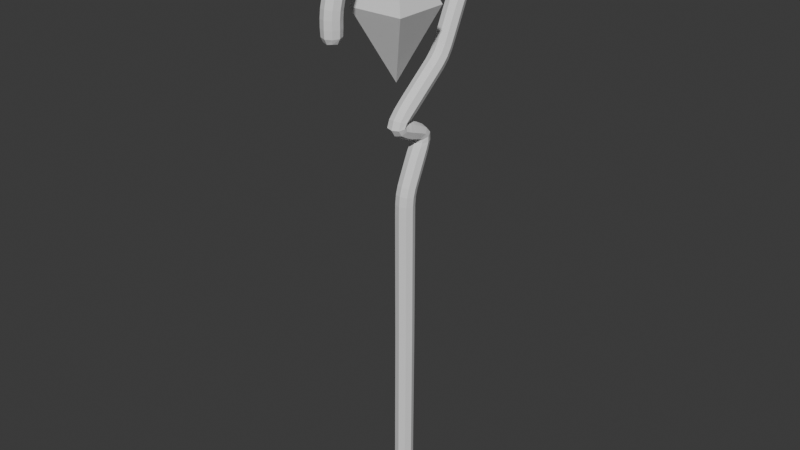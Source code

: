 # Source: Wand_base_1.blend  (saved by Blender 4.0.36; exported with 4.5.12 LTS)
import bpy
from mathutils import Matrix  # noqa: F401  (used for matrix-valued properties, if any)

bpy.ops.wm.read_factory_settings(use_empty=True)
scene = bpy.context.scene
scene.name = 'Scene'

# ---- collections
col_collection = bpy.data.collections.new('Collection'); scene.collection.children.link(col_collection)

# ---- world
world_world = bpy.data.worlds.new('World'); scene.world = world_world
world_world.use_nodes = True; world_world.node_tree.nodes.clear()
_N = world_world.node_tree.nodes; _L = world_world.node_tree.links
n0 = _N.new('ShaderNodeOutputWorld'); n0.name = 'World Output'; n0.location = (300, 300)
n1 = _N.new('ShaderNodeBackground'); n1.name = 'Background'; n1.location = (10, 300)
n1.inputs[0].default_value = (0.05088, 0.05088, 0.05088, 1.0)
_L.new(n1.outputs[0], n0.inputs[0])
n0.is_active_output = True
world_world.color = (0.05088, 0.05088, 0.05088)
world_world.use_sun_shadow = False
world_world.sun_shadow_jitter_overblur = 0.0

# ---- meshes
me_cube_001 = bpy.data.meshes.new('Cube.001')
me_cube_001.from_pydata([(0.1667, 0.1651, -0.2069), (-0.1667, 0.1651, -0.2069), (-0.1667, -0.1683, -0.2051), (0.1667, -0.1683, -0.2051), (0.1667, -0.1669, 0.208), (-0.1667, -0.1669, 0.208), (-0.1667, 0.1664, 0.2076), (0.1667, 0.1664, 0.2076), (0.1667, 0.172, 10.44), (-0.1667, 0.172, 10.44), (-0.1667, 0.256, 10.76), (0.1667, 0.256, 10.76), (0.1667, 1.215, 9.862), (-0.1667, 1.215, 9.862), (-0.1667, 1.452, 10.09), (0.1667, 1.452, 10.09), (0.1667, 1.784, 8.676), (-0.1667, 1.784, 8.676), (-0.1667, 2.106, 8.676), (0.1667, 2.106, 8.676), (0.1667, 1.074, 7.164), (-0.1667, 1.074, 7.164), (-0.1667, 1.332, 6.957), (0.1667, 1.332, 6.957), (0.1667, -0.432, 5.743), (-0.1667, -0.432, 5.743), (-0.1667, -0.1592, 5.787), (0.1667, -0.1592, 5.787), (0.1667, 0.4175, 5.268), (-0.1667, 0.4175, 5.268), (-0.1667, 0.692, 5.383), (0.1667, 0.692, 5.383), (0.1667, -0.1349, 3.984), (-0.1667, -0.1349, 3.984), (-0.1667, 0.1882, 3.913), (0.1667, 0.1882, 3.913), (0.1667, -0.9279, 10.46), (-0.1667, -0.9279, 10.46), (-0.1667, -1.024, 10.78), (0.1667, -1.024, 10.78), (0.1667, -1.735, 9.889), (-0.1667, -1.735, 9.889), (-0.1667, -1.995, 10.09), (0.1667, -1.995, 10.09), (0.1667, -2.127, 8.856), (-0.1667, -2.127, 8.856), (-0.1667, -2.453, 8.915), (0.1667, -2.453, 8.915), (0.125, -2.189, 8.22), (-0.125, -2.189, 8.22), (-0.125, -2.439, 8.22), (0.125, -2.439, 8.22), (0.125, 0.09756, -4.253), (-0.125, 0.09756, -4.253), (-0.125, -0.1524, -4.252), (0.125, -0.1524, -4.252), (0.1667, 0.1416, -3.889), (-0.1667, 0.1416, -3.889), (-0.1667, -0.1917, -3.887), (0.1667, -0.1917, -3.887), (0.1667, 0.1447, -3.403), (-0.1667, 0.1447, -3.403), (-0.1667, -0.1886, -3.401), (0.1667, -0.1886, -3.401), (0.1667, 0.1479, -2.917), (-0.1667, 0.1479, -2.917), (-0.1667, -0.1855, -2.915), (0.1667, -0.1855, -2.915), (0.1667, 0.151, -2.431), (-0.1667, 0.151, -2.431), (-0.1667, -0.1823, -2.429), (0.1667, -0.1823, -2.429), (0.1667, 0.1541, -1.945), (-0.1667, 0.1541, -1.945), (-0.1667, -0.1792, -1.943), (0.1667, -0.1792, -1.943), (0.1667, 0.1573, -1.459), (-0.1667, 0.1573, -1.459), (-0.1667, -0.1761, -1.457), (0.1667, -0.1761, -1.457), (0.1667, 0.1604, -0.9731), (-0.1667, 0.1604, -0.9731), (-0.1667, -0.1729, -0.9709), (0.1667, -0.1729, -0.9709), (0.1667, 0.1633, -0.5287), (-0.1667, 0.1633, -0.5287), (-0.1667, -0.1701, -0.5266), (0.1667, -0.1701, -0.5266), (0.1667, -2.147, 8.501), (-0.1667, -2.147, 8.501), (-0.1667, -2.48, 8.511), (0.1667, -2.48, 8.511), (0.1667, -1.88, 9.574), (-0.1667, -1.88, 9.574), (-0.1667, -2.184, 9.705), (0.1667, -2.184, 9.705), (0.1667, -2.015, 9.21), (-0.1667, -2.015, 9.21), (-0.1667, -2.33, 9.317), (0.1667, -2.33, 9.317), (0.1667, -1.204, 10.3), (-0.1667, -1.204, 10.3), (-0.1667, -1.382, 10.58), (0.1667, -1.382, 10.58), (0.1667, -1.49, 10.1), (-0.1667, -1.49, 10.1), (-0.1667, -1.695, 10.36), (0.1667, -1.695, 10.36), (0.1667, -0.1962, 10.47), (-0.1667, -0.1962, 10.47), (-0.1667, -0.1758, 10.8), (0.1667, -0.1758, 10.8), (0.1667, -0.5847, 10.48), (-0.1667, -0.5847, 10.48), (-0.1667, -0.5948, 10.81), (0.1667, -0.5948, 10.81), (0.1667, 0.8942, 10.08), (-0.1667, 0.8942, 10.08), (-0.1667, 1.065, 10.36), (0.1667, 1.065, 10.36), (0.1667, 0.5261, 10.28), (-0.1667, 0.5261, 10.28), (-0.1667, 0.6714, 10.57), (0.1667, 0.6714, 10.57), (0.1667, 1.644, 9.057), (-0.1667, 1.644, 9.057), (-0.1667, 1.949, 9.179), (0.1667, 1.949, 9.179), (0.1667, 1.434, 9.487), (-0.1667, 1.434, 9.487), (-0.1667, 1.724, 9.647), (0.1667, 1.724, 9.647), (0.1667, 1.275, 7.522), (-0.1667, 1.275, 7.522), (-0.1667, 1.569, 7.366), (0.1667, 1.569, 7.366), (0.1667, 1.469, 7.925), (-0.1667, 1.469, 7.925), (-0.1667, 1.77, 7.78), (0.1667, 1.77, 7.78), (0.1667, 1.664, 8.321), (-0.1667, 1.664, 8.321), (-0.1667, 1.97, 8.2), (0.1667, 1.97, 8.2), (0.1667, -0.1953, 6.106), (-0.1667, -0.1953, 6.106), (-0.1667, 0.03198, 5.897), (0.1667, 0.03198, 5.897), (0.1667, 0.1415, 6.391), (-0.1667, 0.1415, 6.391), (-0.1667, 0.3484, 6.129), (0.1667, 0.3484, 6.129), (0.1667, 0.4681, 6.649), (-0.1667, 0.4681, 6.649), (-0.1667, 0.675, 6.388), (0.1667, 0.675, 6.388), (0.1667, 0.7903, 6.904), (-0.1667, 0.7903, 6.904), (-0.1667, 1.006, 6.651), (0.1667, 1.006, 6.651), (0.1667, 0.2172, 5.348), (-0.1667, 0.2172, 5.348), (-0.1667, 0.3634, 5.63), (0.1667, 0.3634, 5.63), (0.1667, -0.1339, 5.481), (-0.1667, -0.1339, 5.481), (-0.1667, 0.01591, 5.751), (0.1667, 0.01591, 5.751), (0.1667, 0.006631, 4.385), (-0.1667, 0.006631, 4.385), (-0.1667, 0.3132, 4.257), (0.1667, 0.3132, 4.257), (0.1667, 0.1684, 4.738), (-0.1667, 0.1684, 4.738), (-0.1667, 0.4712, 4.598), (0.1667, 0.4712, 4.598), (0.1667, 0.3279, 5.062), (-0.1667, 0.3279, 5.062), (-0.1667, 0.6315, 4.967), (0.1667, 0.6315, 4.967), (0.1667, -0.1667, 0.5384), (-0.1667, -0.1667, 0.5384), (-0.1667, 0.1667, 0.5384), (0.1667, 0.1667, 0.5384), (0.1667, -0.1667, 0.9935), (-0.1667, -0.1667, 0.9935), (-0.1667, 0.1667, 0.9935), (0.1667, 0.1667, 0.9935), (0.1667, -0.1667, 1.49), (-0.1667, -0.1667, 1.49), (-0.1667, 0.1667, 1.49), (0.1667, 0.1667, 1.49), (0.1667, -0.1667, 1.987), (-0.1667, -0.1667, 1.987), (-0.1667, 0.1667, 1.987), (0.1667, 0.1667, 1.987), (0.1667, -0.1667, 2.484), (-0.1667, -0.1667, 2.484), (-0.1667, 0.1667, 2.484), (0.1667, 0.1667, 2.484), (0.1667, -0.1667, 2.98), (-0.1667, -0.1667, 2.98), (-0.1667, 0.1667, 2.98), (0.1667, 0.1667, 2.98), (0.1667, -0.166, 3.483), (-0.1667, -0.166, 3.483), (-0.1667, 0.166, 3.471), (0.1667, 0.166, 3.471), (0.1667, 0.1658, -0.0003117), (2.212e-09, 0.2276, -0.2072), (-0.1667, 0.1658, -0.0003117), (2.212e-09, 0.2289, 0.2075), (-0.2292, -0.001598, -0.206), (-0.1667, -0.1675, 0.0007635), (-0.2292, -0.0002688, 0.2078), (-2.212e-09, -0.2308, -0.2048), (0.1667, -0.1675, 0.0007635), (-2.212e-09, -0.2294, 0.208), (0.2292, -0.001598, -0.206), (0.2292, -0.0002688, 0.2078), (0.1524, -2.314, 8.199), (-6.985e-10, -2.466, 8.199), (-0.1524, -2.314, 8.199), (-4.657e-10, -2.161, 8.199), (0.1524, -0.02761, -4.279), (-4.657e-10, -0.18, -4.278), (-0.1524, -0.02761, -4.279), (6.985e-10, 0.1248, -4.28), (0.1595, 0.133, -4.117), (-0.1595, 0.133, -4.117), (0.0, 0.2041, -3.89), (-0.1595, -0.1861, -4.115), (-0.2292, -0.02508, -3.888), (0.1595, -0.1861, -4.115), (0.0, -0.2542, -3.887), (0.2292, -0.02508, -3.888), (0.1667, 0.1431, -3.646), (-0.1667, 0.1431, -3.646), (2.212e-09, 0.2072, -3.404), (-0.1667, -0.1902, -3.644), (-0.2292, -0.02195, -3.402), (0.1667, -0.1902, -3.644), (-2.212e-09, -0.2511, -3.401), (0.2292, -0.02195, -3.402), (0.1667, 0.1463, -3.16), (-0.1667, 0.1463, -3.16), (2.212e-09, 0.2103, -2.918), (-0.1667, -0.187, -3.158), (-0.2292, -0.01881, -2.916), (0.1667, -0.187, -3.158), (-2.212e-09, -0.248, -2.915), (0.2292, -0.01881, -2.916), (0.1667, 0.1494, -2.674), (-0.1667, 0.1494, -2.674), (2.212e-09, 0.2135, -2.432), (-0.1667, -0.1839, -2.672), (-0.2292, -0.01568, -2.43), (0.1667, -0.1839, -2.672), (-2.212e-09, -0.2448, -2.429), (0.2292, -0.01568, -2.43), (0.1667, 0.1526, -2.188), (-0.1667, 0.1526, -2.188), (2.212e-09, 0.2166, -1.945), (-0.1667, -0.1808, -2.186), (-0.2292, -0.01254, -1.944), (0.1667, -0.1808, -2.186), (-2.212e-09, -0.2417, -1.943), (0.2292, -0.01254, -1.944), (0.1667, 0.1557, -1.702), (-0.1667, 0.1557, -1.702), (2.212e-09, 0.2198, -1.459), (-0.1667, -0.1776, -1.7), (-0.2292, -0.009407, -1.458), (0.1667, -0.1776, -1.7), (-2.212e-09, -0.2386, -1.457), (0.2292, -0.009407, -1.458), (0.1667, 0.1588, -1.216), (-0.1667, 0.1588, -1.216), (2.212e-09, 0.2229, -0.9735), (-0.1667, -0.1745, -1.214), (-0.2292, -0.006271, -0.972), (0.1667, -0.1745, -1.214), (-2.212e-09, -0.2354, -0.9705), (0.2292, -0.006271, -0.972), (0.1667, 0.1619, -0.7353), (-0.1667, 0.1619, -0.7353), (2.212e-09, 0.2258, -0.5291), (-0.1667, -0.1714, -0.7331), (-0.2292, -0.003404, -0.5277), (0.1667, -0.1714, -0.7331), (-2.212e-09, -0.2326, -0.5262), (0.2292, -0.003404, -0.5277), (0.1667, 0.1643, -0.3688), (-0.1667, 0.1643, -0.3688), (-0.1667, -0.1691, -0.3667), (0.1667, -0.1691, -0.3667), (0.1667, -2.145, 8.681), (2.445e-09, -2.085, 8.499), (-0.1667, -2.145, 8.681), (2.445e-09, -2.066, 8.845), (-0.2292, -2.314, 8.506), (-0.1667, -2.476, 8.711), (-0.2292, -2.29, 8.886), (-2.445e-09, -2.542, 8.512), (0.1667, -2.476, 8.711), (-2.445e-09, -2.514, 8.926), (0.2292, -2.314, 8.506), (0.2292, -2.29, 8.886), (0.1595, -2.154, 8.327), (-0.1595, -2.154, 8.327), (-0.1595, -2.473, 8.328), (0.1595, -2.473, 8.328), (0.1667, -1.815, 9.744), (2.445e-09, -1.823, 9.55), (-0.1667, -1.815, 9.744), (2.445e-09, -1.686, 9.852), (-0.2292, -2.032, 9.64), (-0.1667, -2.102, 9.905), (-0.2292, -1.865, 9.989), (-2.445e-09, -2.241, 9.73), (0.1667, -2.102, 9.905), (-2.445e-09, -2.044, 10.13), (0.2292, -2.032, 9.64), (0.2292, -1.865, 9.989), (0.1667, -1.947, 9.393), (2.445e-09, -1.956, 9.19), (-0.1667, -1.947, 9.393), (-0.2292, -2.173, 9.263), (-0.1667, -2.258, 9.51), (-2.445e-09, -2.389, 9.337), (0.1667, -2.258, 9.51), (0.2292, -2.173, 9.263), (0.1667, -2.08, 9.031), (-0.1667, -2.08, 9.031), (-0.1667, -2.4, 9.118), (0.1667, -2.4, 9.118), (0.1667, -1.069, 10.4), (2.445e-09, -1.171, 10.25), (-0.1667, -1.069, 10.4), (2.445e-09, -0.9099, 10.4), (-0.2292, -1.293, 10.44), (-0.1667, -1.213, 10.69), (-0.2292, -0.9761, 10.62), (-2.445e-09, -1.415, 10.63), (0.1667, -1.213, 10.69), (-2.445e-09, -1.042, 10.83), (0.2292, -1.293, 10.44), (0.2292, -0.9761, 10.62), (0.1667, -1.346, 10.2), (2.445e-09, -1.451, 10.05), (-0.1667, -1.346, 10.2), (-0.2292, -1.592, 10.23), (-0.1667, -1.539, 10.47), (-2.445e-09, -1.733, 10.41), (0.1667, -1.539, 10.47), (0.2292, -1.592, 10.23), (0.1667, -1.624, 10.0), (-0.1667, -1.624, 10.0), (-0.1667, -1.854, 10.24), (0.1667, -1.854, 10.24), (0.1667, -0.008417, 10.47), (2.445e-09, -0.2, 10.41), (-0.1667, -0.008417, 10.47), (2.445e-09, 0.1562, 10.38), (-0.2292, -0.186, 10.64), (-0.1667, 0.03923, 10.79), (-0.2292, 0.214, 10.6), (-2.445e-09, -0.172, 10.87), (0.1667, 0.03923, 10.79), (-2.445e-09, 0.2717, 10.82), (0.2292, -0.186, 10.64), (0.2292, 0.214, 10.6), (0.1667, -0.3913, 10.48), (2.445e-09, -0.5828, 10.42), (-0.1667, -0.3913, 10.48), (-0.2292, -0.5897, 10.65), (-0.1667, -0.3844, 10.81), (-2.445e-09, -0.5967, 10.87), (0.1667, -0.3844, 10.81), (0.2292, -0.5897, 10.65), (0.1667, -0.7658, 10.48), (-0.1667, -0.7658, 10.48), (-0.1667, -0.813, 10.81), (0.1667, -0.813, 10.81), (0.1667, 1.067, 9.983), (2.445e-09, 0.8621, 10.03), (-0.1667, 1.067, 9.983), (2.445e-09, 1.171, 9.819), (-0.2292, 0.9798, 10.22), (-0.1667, 1.267, 10.24), (-0.2292, 1.334, 9.975), (-2.445e-09, 1.098, 10.42), (0.1667, 1.267, 10.24), (-2.445e-09, 1.496, 10.13), (0.2292, 0.9798, 10.22), (0.2292, 1.334, 9.975), (0.1667, 0.7105, 10.18), (2.445e-09, 0.4989, 10.22), (-0.1667, 0.7105, 10.18), (-0.2292, 0.5988, 10.42), (-0.1667, 0.8681, 10.47), (-2.445e-09, 0.6987, 10.63), (0.1667, 0.8681, 10.47), (0.2292, 0.5988, 10.42), (0.1667, 0.3481, 10.37), (-0.1667, 0.3481, 10.37), (-0.1667, 0.4675, 10.68), (0.1667, 0.4675, 10.68), (0.1667, 1.739, 8.859), (2.445e-09, 1.586, 9.035), (-0.1667, 1.739, 8.859), (2.445e-09, 1.723, 8.676), (-0.2292, 1.796, 9.118), (-0.1667, 2.055, 8.929), (-0.2292, 1.945, 8.676), (-2.445e-09, 2.006, 9.201), (0.1667, 2.055, 8.929), (-2.445e-09, 2.166, 8.676), (0.2292, 1.796, 9.118), (0.2292, 1.945, 8.676), (0.1667, 1.538, 9.27), (2.445e-09, 1.379, 9.457), (-0.1667, 1.538, 9.27), (-0.2292, 1.579, 9.567), (-0.1667, 1.837, 9.415), (-2.445e-09, 1.778, 9.677), (0.1667, 1.837, 9.415), (0.2292, 1.579, 9.567), (0.1667, 1.332, 9.692), (-0.1667, 1.332, 9.692), (-0.1667, 1.601, 9.881), (0.1667, 1.601, 9.881), (0.1667, 1.181, 7.332), (2.445e-09, 1.22, 7.551), (-0.1667, 1.181, 7.332), (2.445e-09, 1.026, 7.203), (-0.2292, 1.422, 7.444), (-0.1667, 1.46, 7.154), (-0.2292, 1.203, 7.061), (-2.445e-09, 1.624, 7.337), (0.1667, 1.46, 7.154), (-2.445e-09, 1.381, 6.919), (0.2292, 1.422, 7.444), (0.2292, 1.203, 7.061), (0.1667, 1.371, 7.721), (2.445e-09, 1.413, 7.952), (-0.1667, 1.371, 7.721), (-0.2292, 1.619, 7.852), (-0.1667, 1.67, 7.575), (-2.445e-09, 1.826, 7.753), (0.1667, 1.67, 7.575), (0.2292, 1.619, 7.852), (0.1667, 1.568, 8.128), (2.445e-09, 1.607, 8.344), (-0.1667, 1.568, 8.128), (-0.2292, 1.817, 8.261), (-0.1667, 1.869, 7.986), (-2.445e-09, 2.027, 8.178), (0.1667, 1.869, 7.986), (0.2292, 1.817, 8.261), (0.1667, 1.749, 8.5), (-0.1667, 1.749, 8.5), (-0.1667, 2.065, 8.431), (0.1667, 2.065, 8.431), (0.1667, -0.3626, 5.924), (2.445e-09, -0.2379, 6.145), (-0.1667, -0.3626, 5.924), (2.445e-09, -0.4832, 5.735), (-0.2292, -0.08165, 6.002), (-0.1667, -0.09913, 5.826), (-0.2292, -0.2956, 5.765), (-2.445e-09, 0.07459, 5.858), (0.1667, -0.09913, 5.826), (-2.445e-09, -0.108, 5.795), (0.2292, -0.08165, 6.002), (0.2292, -0.2956, 5.765), (0.1667, -0.02307, 6.258), (2.445e-09, 0.1027, 6.44), (-0.1667, -0.02307, 6.258), (-0.2292, 0.245, 6.26), (-0.1667, 0.1864, 6.003), (-2.445e-09, 0.3872, 6.08), (0.1667, 0.1864, 6.003), (0.2292, 0.245, 6.26), (0.1667, 0.3048, 6.52), (2.445e-09, 0.4293, 6.698), (-0.1667, 0.3048, 6.52), (-0.2292, 0.5716, 6.519), (-0.1667, 0.5117, 6.259), (-2.445e-09, 0.7138, 6.339), (0.1667, 0.5117, 6.259), (0.2292, 0.5716, 6.519), (0.1667, 0.6309, 6.778), (2.445e-09, 0.7499, 6.951), (-0.1667, 0.6309, 6.778), (-0.2292, 0.8982, 6.777), (-0.1667, 0.8389, 6.518), (-2.445e-09, 1.047, 6.604), (0.1667, 0.8389, 6.518), (0.2292, 0.8982, 6.777), (0.1667, 0.9416, 7.026), (-0.1667, 0.9416, 7.026), (-0.1667, 1.176, 6.793), (0.1667, 1.176, 6.793), (0.1667, 0.349, 5.313), (2.27e-09, 0.1898, 5.295), (-0.1667, 0.349, 5.313), (2.212e-09, 0.366, 5.247), (-0.2292, 0.2903, 5.489), (-0.1667, 0.5597, 5.528), (-0.2292, 0.5548, 5.325), (-2.27e-09, 0.3908, 5.683), (0.1667, 0.5597, 5.528), (-2.212e-09, 0.7435, 5.404), (0.2292, 0.2903, 5.489), (0.2292, 0.5548, 5.325), (0.1667, 0.05446, 5.4), (2.445e-09, -0.1619, 5.43), (-0.1667, 0.05446, 5.4), (-0.2292, -0.05897, 5.616), (-0.1667, 0.1769, 5.704), (-2.445e-09, 0.04399, 5.802), (0.1667, 0.1769, 5.704), (0.2292, -0.05897, 5.616), (0.1667, -0.329, 5.594), (-0.1667, -0.329, 5.594), (-0.1667, -0.1101, 5.771), (0.1667, -0.1101, 5.771), (0.1667, -0.07388, 4.196), (2.212e-09, -0.05085, 4.409), (-0.1667, -0.07388, 4.196), (2.212e-09, -0.1955, 3.998), (-0.2292, 0.1599, 4.321), (-0.1667, 0.2404, 4.092), (-0.2292, 0.02665, 3.949), (-2.212e-09, 0.3707, 4.233), (0.1667, 0.2404, 4.092), (-2.212e-09, 0.2488, 3.9), (0.2292, 0.1599, 4.321), (0.2292, 0.02665, 3.949), (0.1667, 0.08825, 4.563), (2.212e-09, 0.1117, 4.764), (-0.1667, 0.08825, 4.563), (-0.2292, 0.3198, 4.668), (-0.1667, 0.3915, 4.425), (-2.212e-09, 0.5279, 4.572), (0.1667, 0.3915, 4.425), (0.2292, 0.3198, 4.668), (0.1667, 0.2483, 4.908), (2.212e-09, 0.271, 5.08), (-0.1667, 0.2483, 4.908), (-0.2292, 0.4797, 5.015), (-0.1667, 0.5512, 4.774), (-2.212e-09, 0.6884, 4.95), (0.1667, 0.5512, 4.774), (0.2292, 0.4797, 5.015), (0.1667, 0.3985, 5.185), (-0.1667, 0.3985, 5.185), (-0.1667, 0.6996, 5.183), (0.1667, 0.6996, 5.183), (0.1667, -0.1667, 0.3733), (2.212e-09, -0.2292, 0.5384), (-0.1667, -0.1667, 0.3733), (-0.2292, -2.212e-09, 0.5384), (-0.1667, 0.1666, 0.3733), (-2.212e-09, 0.2292, 0.5384), (0.1667, 0.1666, 0.3733), (0.2292, 2.212e-09, 0.5384), (0.1667, -0.1667, 0.7503), (2.212e-09, -0.2292, 0.9935), (-0.1667, -0.1667, 0.7503), (-0.2292, -2.212e-09, 0.9935), (-0.1667, 0.1667, 0.7503), (-2.212e-09, 0.2292, 0.9935), (0.1667, 0.1667, 0.7503), (0.2292, 2.212e-09, 0.9935), (0.1667, -0.1667, 1.242), (2.212e-09, -0.2292, 1.49), (-0.1667, -0.1667, 1.242), (-0.2292, -2.212e-09, 1.49), (-0.1667, 0.1667, 1.242), (-2.212e-09, 0.2292, 1.49), (0.1667, 0.1667, 1.242), (0.2292, 2.212e-09, 1.49), (0.1667, -0.1667, 1.739), (2.212e-09, -0.2292, 1.987), (-0.1667, -0.1667, 1.739), (-0.2292, -2.212e-09, 1.987), (-0.1667, 0.1667, 1.739), (-2.212e-09, 0.2292, 1.987), (0.1667, 0.1667, 1.739), (0.2292, 2.212e-09, 1.987), (0.1667, -0.1667, 2.235), (2.212e-09, -0.2292, 2.484), (-0.1667, -0.1667, 2.235), (-0.2292, -2.212e-09, 2.484), (-0.1667, 0.1667, 2.235), (-2.212e-09, 0.2292, 2.484), (0.1667, 0.1667, 2.235), (0.2292, 2.212e-09, 2.484), (0.1667, -0.1667, 2.732), (2.212e-09, -0.2292, 2.98), (-0.1667, -0.1667, 2.732), (-0.2292, -2.212e-09, 2.98), (-0.1667, 0.1667, 2.732), (-2.212e-09, 0.2292, 2.98), (0.1667, 0.1667, 2.732), (0.2292, 2.212e-09, 2.98), (0.1667, -0.1666, 3.229), (2.212e-09, -0.2283, 3.485), (-0.1667, -0.1666, 3.229), (-0.2292, -2.212e-09, 3.477), (-0.1667, 0.1666, 3.228), (-2.212e-09, 0.2283, 3.469), (0.1667, 0.1666, 3.228), (0.2292, 2.212e-09, 3.477), (0.1667, -0.1612, 3.741), (-0.1667, -0.1612, 3.741), (-0.1667, 0.1678, 3.704), (0.1667, 0.1678, 3.704), (1.441e-09, 0.2283, -0.0005133), (-0.2292, -0.0008382, 0.0002259), (-1.441e-09, -0.23, 0.0009651), (0.2292, -0.0008382, 0.0002259), (-2.561e-09, -2.314, 8.155), (-1.164e-09, -0.02797, -4.335), (0.0, 0.1929, -4.12), (-0.2195, -0.02657, -4.118), (0.0, -0.2461, -4.117), (0.2195, -0.02657, -4.118), (1.441e-09, 0.2056, -3.647), (-0.2292, -0.02352, -3.645), (-1.441e-09, -0.2527, -3.644), (0.2292, -0.02352, -3.645), (1.441e-09, 0.2088, -3.161), (-0.2292, -0.02038, -3.159), (-1.441e-09, -0.2495, -3.158), (0.2292, -0.02038, -3.159), (1.441e-09, 0.2119, -2.675), (-0.2292, -0.01725, -2.673), (-1.441e-09, -0.2464, -2.672), (0.2292, -0.01725, -2.673), (1.441e-09, 0.2151, -2.189), (-0.2292, -0.01411, -2.187), (-1.441e-09, -0.2433, -2.186), (0.2292, -0.01411, -2.187), (1.441e-09, 0.2182, -1.702), (-0.2292, -0.01097, -1.701), (-1.441e-09, -0.2401, -1.7), (0.2292, -0.01097, -1.701), (1.441e-09, 0.2213, -1.216), (-0.2292, -0.007839, -1.215), (-1.441e-09, -0.237, -1.214), (0.2292, -0.007839, -1.215), (1.441e-09, 0.2244, -0.7357), (-0.2292, -0.004737, -0.7342), (-1.441e-09, -0.2339, -0.7327), (0.2292, -0.004737, -0.7342), (1.441e-09, 0.2268, -0.3692), (-0.2292, -0.002406, -0.3677), (-1.441e-09, -0.2316, -0.3663), (0.2292, -0.002406, -0.3677), (-1.557e-09, -2.083, 8.675), (-0.2292, -2.311, 8.696), (1.557e-09, -2.538, 8.717), (0.2292, -2.311, 8.696), (0.0, -2.094, 8.324), (-0.2195, -2.314, 8.325), (0.0, -2.533, 8.326), (0.2195, -2.314, 8.325), (-1.557e-09, -1.761, 9.714), (-0.2292, -1.959, 9.825), (1.557e-09, -2.156, 9.935), (0.2292, -1.959, 9.825), (-1.557e-09, -1.888, 9.371), (-0.2292, -2.103, 9.451), (1.557e-09, -2.317, 9.532), (0.2292, -2.103, 9.451), (-1.557e-09, -2.02, 9.015), (-0.2292, -2.24, 9.075), (1.557e-09, -2.46, 9.134), (0.2292, -2.24, 9.075), (-1.557e-09, -1.042, 10.34), (-0.2292, -1.141, 10.54), (1.557e-09, -1.24, 10.75), (0.2292, -1.141, 10.54), (-1.557e-09, -1.31, 10.15), (-0.2292, -1.443, 10.34), (1.557e-09, -1.575, 10.52), (0.2292, -1.443, 10.34), (-1.557e-09, -1.581, 9.958), (-0.2292, -1.739, 10.12), (1.557e-09, -1.897, 10.28), (0.2292, -1.739, 10.12), (-1.557e-09, -0.01735, 10.4), (-0.2292, 0.0154, 10.63), (1.557e-09, 0.04816, 10.85), (0.2292, 0.0154, 10.63), (-1.557e-09, -0.3926, 10.41), (-0.2292, -0.3879, 10.64), (1.557e-09, -0.3831, 10.87), (0.2292, -0.3879, 10.64), (-1.557e-09, -0.757, 10.42), (-0.2292, -0.7894, 10.65), (1.557e-09, -0.8219, 10.87), (0.2292, -0.7894, 10.65), (-1.557e-09, 1.029, 9.934), (-0.2292, 1.167, 10.11), (1.557e-09, 1.305, 10.29), (0.2292, 1.167, 10.11), (-1.557e-09, 0.681, 10.12), (-0.2292, 0.7893, 10.32), (1.557e-09, 0.8977, 10.52), (0.2292, 0.7893, 10.32), (-1.557e-09, 0.3257, 10.31), (-0.2292, 0.4078, 10.52), (1.557e-09, 0.4899, 10.73), (0.2292, 0.4078, 10.52), (-1.557e-09, 1.679, 8.846), (-0.2292, 1.897, 8.894), (1.557e-09, 2.114, 8.942), (0.2292, 1.897, 8.894), (-1.557e-09, 1.482, 9.243), (-0.2292, 1.688, 9.343), (1.557e-09, 1.893, 9.442), (0.2292, 1.688, 9.343), (-1.557e-09, 1.282, 9.656), (-0.2292, 1.466, 9.787), (1.557e-09, 1.651, 9.917), (0.2292, 1.466, 9.787), (-1.557e-09, 1.129, 7.365), (-0.2292, 1.321, 7.243), (1.557e-09, 1.513, 7.121), (0.2292, 1.321, 7.243), (-1.557e-09, 1.315, 7.749), (-0.2292, 1.521, 7.648), (1.557e-09, 1.727, 7.548), (0.2292, 1.521, 7.648), (-1.557e-09, 1.511, 8.154), (-0.2292, 1.718, 8.057), (1.557e-09, 1.925, 7.959), (0.2292, 1.718, 8.057), (-1.557e-09, 1.69, 8.513), (-0.2292, 1.907, 8.466), (1.557e-09, 2.124, 8.418), (0.2292, 1.907, 8.466), (-1.557e-09, -0.412, 5.943), (-0.2292, -0.2309, 5.875), (1.557e-09, -0.04973, 5.807), (0.2292, -0.2309, 5.875), (-1.557e-09, -0.06234, 6.306), (-0.2292, 0.08165, 6.131), (1.557e-09, 0.2256, 5.956), (0.2292, 0.08165, 6.131), (-1.557e-09, 0.266, 6.569), (-0.2292, 0.4083, 6.389), (1.557e-09, 0.5505, 6.21), (0.2292, 0.4083, 6.389), (-1.557e-09, 0.5919, 6.827), (-0.2292, 0.7349, 6.648), (1.557e-09, 0.8779, 6.469), (0.2292, 0.7349, 6.648), (-1.557e-09, 0.8977, 7.07), (-0.2292, 1.059, 6.91), (1.557e-09, 1.22, 6.749), (0.2292, 1.059, 6.91), (-2.052e-09, 0.3095, 5.273), (-0.2292, 0.4544, 5.421), (2.052e-09, 0.5992, 5.569), (0.2292, 0.4544, 5.421), (-1.579e-09, 0.0315, 5.343), (-0.2292, 0.1157, 5.552), (1.579e-09, 0.1998, 5.761), (0.2292, 0.1157, 5.552), (-1.557e-09, -0.3701, 5.561), (-0.2292, -0.2195, 5.682), (1.557e-09, -0.06902, 5.804), (0.2292, -0.2195, 5.682), (1.441e-09, -0.1328, 4.216), (-0.2292, 0.08328, 4.144), (-1.441e-09, 0.2994, 4.073), (0.2292, 0.08328, 4.144), (1.441e-09, 0.0314, 4.589), (-0.2292, 0.2399, 4.494), (-1.441e-09, 0.4483, 4.399), (0.2292, 0.2399, 4.494), (1.441e-09, 0.1916, 4.933), (-0.2292, 0.3998, 4.841), (-1.441e-09, 0.608, 4.749), (0.2292, 0.3998, 4.841), (1.441e-09, 0.342, 5.185), (-0.2292, 0.5491, 5.184), (-1.441e-09, 0.7561, 5.183), (0.2292, 0.5491, 5.184), (1.441e-09, -0.2292, 0.3733), (-0.2292, -3.36e-05, 0.3733), (-1.441e-09, 0.2291, 0.3733), (0.2292, -3.36e-05, 0.3733), (1.441e-09, -0.2292, 0.7503), (-0.2292, -1.441e-09, 0.7503), (-1.441e-09, 0.2292, 0.7503), (0.2292, 1.441e-09, 0.7503), (1.441e-09, -0.2292, 1.242), (-0.2292, -1.441e-09, 1.242), (-1.441e-09, 0.2292, 1.242), (0.2292, 1.441e-09, 1.242), (1.441e-09, -0.2292, 1.739), (-0.2292, -1.441e-09, 1.739), (-1.441e-09, 0.2292, 1.739), (0.2292, 1.441e-09, 1.739), (1.441e-09, -0.2292, 2.235), (-0.2292, -1.441e-09, 2.235), (-1.441e-09, 0.2292, 2.235), (0.2292, 1.441e-09, 2.235), (1.441e-09, -0.2292, 2.732), (-0.2292, -1.441e-09, 2.732), (-1.441e-09, 0.2292, 2.732), (0.2292, 1.441e-09, 2.732), (1.441e-09, -0.2291, 3.23), (-0.2292, -1.441e-09, 3.229), (-1.441e-09, 0.2291, 3.228), (0.2292, 1.441e-09, 3.229), (1.441e-09, -0.2228, 3.748), (-0.2292, 0.003331, 3.722), (-1.441e-09, 0.2295, 3.697), (0.2292, 0.003331, 3.722)], [], [(0, 209, 620, 208), (209, 1, 210, 620), (620, 210, 6, 211), (208, 620, 211, 7), (1, 212, 621, 210), (212, 2, 213, 621), (621, 213, 5, 214), (210, 621, 214, 6), (2, 215, 622, 213), (215, 3, 216, 622), (622, 216, 4, 217), (213, 622, 217, 5), (3, 218, 623, 216), (218, 0, 208, 623), (623, 208, 7, 219), (216, 623, 219, 4), (51, 221, 624, 220), (221, 50, 222, 624), (624, 222, 49, 223), (220, 624, 223, 48), (55, 225, 625, 224), (225, 54, 226, 625), (625, 226, 53, 227), (224, 625, 227, 52), (52, 227, 626, 228), (227, 53, 229, 626), (626, 229, 57, 230), (228, 626, 230, 56), (53, 226, 627, 229), (226, 54, 231, 627), (627, 231, 58, 232), (229, 627, 232, 57), (54, 225, 628, 231), (225, 55, 233, 628), (628, 233, 59, 234), (231, 628, 234, 58), (55, 224, 629, 233), (224, 52, 228, 629), (629, 228, 56, 235), (233, 629, 235, 59), (56, 230, 630, 236), (230, 57, 237, 630), (630, 237, 61, 238), (236, 630, 238, 60), (57, 232, 631, 237), (232, 58, 239, 631), (631, 239, 62, 240), (237, 631, 240, 61), (58, 234, 632, 239), (234, 59, 241, 632), (632, 241, 63, 242), (239, 632, 242, 62), (59, 235, 633, 241), (235, 56, 236, 633), (633, 236, 60, 243), (241, 633, 243, 63), (60, 238, 634, 244), (238, 61, 245, 634), (634, 245, 65, 246), (244, 634, 246, 64), (61, 240, 635, 245), (240, 62, 247, 635), (635, 247, 66, 248), (245, 635, 248, 65), (62, 242, 636, 247), (242, 63, 249, 636), (636, 249, 67, 250), (247, 636, 250, 66), (63, 243, 637, 249), (243, 60, 244, 637), (637, 244, 64, 251), (249, 637, 251, 67), (64, 246, 638, 252), (246, 65, 253, 638), (638, 253, 69, 254), (252, 638, 254, 68), (65, 248, 639, 253), (248, 66, 255, 639), (639, 255, 70, 256), (253, 639, 256, 69), (66, 250, 640, 255), (250, 67, 257, 640), (640, 257, 71, 258), (255, 640, 258, 70), (67, 251, 641, 257), (251, 64, 252, 641), (641, 252, 68, 259), (257, 641, 259, 71), (68, 254, 642, 260), (254, 69, 261, 642), (642, 261, 73, 262), (260, 642, 262, 72), (69, 256, 643, 261), (256, 70, 263, 643), (643, 263, 74, 264), (261, 643, 264, 73), (70, 258, 644, 263), (258, 71, 265, 644), (644, 265, 75, 266), (263, 644, 266, 74), (71, 259, 645, 265), (259, 68, 260, 645), (645, 260, 72, 267), (265, 645, 267, 75), (72, 262, 646, 268), (262, 73, 269, 646), (646, 269, 77, 270), (268, 646, 270, 76), (73, 264, 647, 269), (264, 74, 271, 647), (647, 271, 78, 272), (269, 647, 272, 77), (74, 266, 648, 271), (266, 75, 273, 648), (648, 273, 79, 274), (271, 648, 274, 78), (75, 267, 649, 273), (267, 72, 268, 649), (649, 268, 76, 275), (273, 649, 275, 79), (76, 270, 650, 276), (270, 77, 277, 650), (650, 277, 81, 278), (276, 650, 278, 80), (77, 272, 651, 277), (272, 78, 279, 651), (651, 279, 82, 280), (277, 651, 280, 81), (78, 274, 652, 279), (274, 79, 281, 652), (652, 281, 83, 282), (279, 652, 282, 82), (79, 275, 653, 281), (275, 76, 276, 653), (653, 276, 80, 283), (281, 653, 283, 83), (80, 278, 654, 284), (278, 81, 285, 654), (654, 285, 85, 286), (284, 654, 286, 84), (81, 280, 655, 285), (280, 82, 287, 655), (655, 287, 86, 288), (285, 655, 288, 85), (82, 282, 656, 287), (282, 83, 289, 656), (656, 289, 87, 290), (287, 656, 290, 86), (83, 283, 657, 289), (283, 80, 284, 657), (657, 284, 84, 291), (289, 657, 291, 87), (84, 286, 658, 292), (286, 85, 293, 658), (658, 293, 1, 209), (292, 658, 209, 0), (85, 288, 659, 293), (288, 86, 294, 659), (659, 294, 2, 212), (293, 659, 212, 1), (86, 290, 660, 294), (290, 87, 295, 660), (660, 295, 3, 215), (294, 660, 215, 2), (87, 291, 661, 295), (291, 84, 292, 661), (661, 292, 0, 218), (295, 661, 218, 3), (88, 297, 662, 296), (297, 89, 298, 662), (662, 298, 45, 299), (296, 662, 299, 44), (89, 300, 663, 298), (300, 90, 301, 663), (663, 301, 46, 302), (298, 663, 302, 45), (90, 303, 664, 301), (303, 91, 304, 664), (664, 304, 47, 305), (301, 664, 305, 46), (91, 306, 665, 304), (306, 88, 296, 665), (665, 296, 44, 307), (304, 665, 307, 47), (48, 223, 666, 308), (223, 49, 309, 666), (666, 309, 89, 297), (308, 666, 297, 88), (49, 222, 667, 309), (222, 50, 310, 667), (667, 310, 90, 300), (309, 667, 300, 89), (50, 221, 668, 310), (221, 51, 311, 668), (668, 311, 91, 303), (310, 668, 303, 90), (51, 220, 669, 311), (220, 48, 308, 669), (669, 308, 88, 306), (311, 669, 306, 91), (92, 313, 670, 312), (313, 93, 314, 670), (670, 314, 41, 315), (312, 670, 315, 40), (93, 316, 671, 314), (316, 94, 317, 671), (671, 317, 42, 318), (314, 671, 318, 41), (94, 319, 672, 317), (319, 95, 320, 672), (672, 320, 43, 321), (317, 672, 321, 42), (95, 322, 673, 320), (322, 92, 312, 673), (673, 312, 40, 323), (320, 673, 323, 43), (96, 325, 674, 324), (325, 97, 326, 674), (674, 326, 93, 313), (324, 674, 313, 92), (97, 327, 675, 326), (327, 98, 328, 675), (675, 328, 94, 316), (326, 675, 316, 93), (98, 329, 676, 328), (329, 99, 330, 676), (676, 330, 95, 319), (328, 676, 319, 94), (99, 331, 677, 330), (331, 96, 324, 677), (677, 324, 92, 322), (330, 677, 322, 95), (44, 299, 678, 332), (299, 45, 333, 678), (678, 333, 97, 325), (332, 678, 325, 96), (45, 302, 679, 333), (302, 46, 334, 679), (679, 334, 98, 327), (333, 679, 327, 97), (46, 305, 680, 334), (305, 47, 335, 680), (680, 335, 99, 329), (334, 680, 329, 98), (47, 307, 681, 335), (307, 44, 332, 681), (681, 332, 96, 331), (335, 681, 331, 99), (100, 337, 682, 336), (337, 101, 338, 682), (682, 338, 37, 339), (336, 682, 339, 36), (101, 340, 683, 338), (340, 102, 341, 683), (683, 341, 38, 342), (338, 683, 342, 37), (102, 343, 684, 341), (343, 103, 344, 684), (684, 344, 39, 345), (341, 684, 345, 38), (103, 346, 685, 344), (346, 100, 336, 685), (685, 336, 36, 347), (344, 685, 347, 39), (104, 349, 686, 348), (349, 105, 350, 686), (686, 350, 101, 337), (348, 686, 337, 100), (105, 351, 687, 350), (351, 106, 352, 687), (687, 352, 102, 340), (350, 687, 340, 101), (106, 353, 688, 352), (353, 107, 354, 688), (688, 354, 103, 343), (352, 688, 343, 102), (107, 355, 689, 354), (355, 104, 348, 689), (689, 348, 100, 346), (354, 689, 346, 103), (40, 315, 690, 356), (315, 41, 357, 690), (690, 357, 105, 349), (356, 690, 349, 104), (41, 318, 691, 357), (318, 42, 358, 691), (691, 358, 106, 351), (357, 691, 351, 105), (42, 321, 692, 358), (321, 43, 359, 692), (692, 359, 107, 353), (358, 692, 353, 106), (43, 323, 693, 359), (323, 40, 356, 693), (693, 356, 104, 355), (359, 693, 355, 107), (108, 361, 694, 360), (361, 109, 362, 694), (694, 362, 9, 363), (360, 694, 363, 8), (109, 364, 695, 362), (364, 110, 365, 695), (695, 365, 10, 366), (362, 695, 366, 9), (110, 367, 696, 365), (367, 111, 368, 696), (696, 368, 11, 369), (365, 696, 369, 10), (111, 370, 697, 368), (370, 108, 360, 697), (697, 360, 8, 371), (368, 697, 371, 11), (112, 373, 698, 372), (373, 113, 374, 698), (698, 374, 109, 361), (372, 698, 361, 108), (113, 375, 699, 374), (375, 114, 376, 699), (699, 376, 110, 364), (374, 699, 364, 109), (114, 377, 700, 376), (377, 115, 378, 700), (700, 378, 111, 367), (376, 700, 367, 110), (115, 379, 701, 378), (379, 112, 372, 701), (701, 372, 108, 370), (378, 701, 370, 111), (36, 339, 702, 380), (339, 37, 381, 702), (702, 381, 113, 373), (380, 702, 373, 112), (37, 342, 703, 381), (342, 38, 382, 703), (703, 382, 114, 375), (381, 703, 375, 113), (38, 345, 704, 382), (345, 39, 383, 704), (704, 383, 115, 377), (382, 704, 377, 114), (39, 347, 705, 383), (347, 36, 380, 705), (705, 380, 112, 379), (383, 705, 379, 115), (116, 385, 706, 384), (385, 117, 386, 706), (706, 386, 13, 387), (384, 706, 387, 12), (117, 388, 707, 386), (388, 118, 389, 707), (707, 389, 14, 390), (386, 707, 390, 13), (118, 391, 708, 389), (391, 119, 392, 708), (708, 392, 15, 393), (389, 708, 393, 14), (119, 394, 709, 392), (394, 116, 384, 709), (709, 384, 12, 395), (392, 709, 395, 15), (120, 397, 710, 396), (397, 121, 398, 710), (710, 398, 117, 385), (396, 710, 385, 116), (121, 399, 711, 398), (399, 122, 400, 711), (711, 400, 118, 388), (398, 711, 388, 117), (122, 401, 712, 400), (401, 123, 402, 712), (712, 402, 119, 391), (400, 712, 391, 118), (123, 403, 713, 402), (403, 120, 396, 713), (713, 396, 116, 394), (402, 713, 394, 119), (8, 363, 714, 404), (363, 9, 405, 714), (714, 405, 121, 397), (404, 714, 397, 120), (9, 366, 715, 405), (366, 10, 406, 715), (715, 406, 122, 399), (405, 715, 399, 121), (10, 369, 716, 406), (369, 11, 407, 716), (716, 407, 123, 401), (406, 716, 401, 122), (11, 371, 717, 407), (371, 8, 404, 717), (717, 404, 120, 403), (407, 717, 403, 123), (124, 409, 718, 408), (409, 125, 410, 718), (718, 410, 17, 411), (408, 718, 411, 16), (125, 412, 719, 410), (412, 126, 413, 719), (719, 413, 18, 414), (410, 719, 414, 17), (126, 415, 720, 413), (415, 127, 416, 720), (720, 416, 19, 417), (413, 720, 417, 18), (127, 418, 721, 416), (418, 124, 408, 721), (721, 408, 16, 419), (416, 721, 419, 19), (128, 421, 722, 420), (421, 129, 422, 722), (722, 422, 125, 409), (420, 722, 409, 124), (129, 423, 723, 422), (423, 130, 424, 723), (723, 424, 126, 412), (422, 723, 412, 125), (130, 425, 724, 424), (425, 131, 426, 724), (724, 426, 127, 415), (424, 724, 415, 126), (131, 427, 725, 426), (427, 128, 420, 725), (725, 420, 124, 418), (426, 725, 418, 127), (12, 387, 726, 428), (387, 13, 429, 726), (726, 429, 129, 421), (428, 726, 421, 128), (13, 390, 727, 429), (390, 14, 430, 727), (727, 430, 130, 423), (429, 727, 423, 129), (14, 393, 728, 430), (393, 15, 431, 728), (728, 431, 131, 425), (430, 728, 425, 130), (15, 395, 729, 431), (395, 12, 428, 729), (729, 428, 128, 427), (431, 729, 427, 131), (132, 433, 730, 432), (433, 133, 434, 730), (730, 434, 21, 435), (432, 730, 435, 20), (133, 436, 731, 434), (436, 134, 437, 731), (731, 437, 22, 438), (434, 731, 438, 21), (134, 439, 732, 437), (439, 135, 440, 732), (732, 440, 23, 441), (437, 732, 441, 22), (135, 442, 733, 440), (442, 132, 432, 733), (733, 432, 20, 443), (440, 733, 443, 23), (136, 445, 734, 444), (445, 137, 446, 734), (734, 446, 133, 433), (444, 734, 433, 132), (137, 447, 735, 446), (447, 138, 448, 735), (735, 448, 134, 436), (446, 735, 436, 133), (138, 449, 736, 448), (449, 139, 450, 736), (736, 450, 135, 439), (448, 736, 439, 134), (139, 451, 737, 450), (451, 136, 444, 737), (737, 444, 132, 442), (450, 737, 442, 135), (140, 453, 738, 452), (453, 141, 454, 738), (738, 454, 137, 445), (452, 738, 445, 136), (141, 455, 739, 454), (455, 142, 456, 739), (739, 456, 138, 447), (454, 739, 447, 137), (142, 457, 740, 456), (457, 143, 458, 740), (740, 458, 139, 449), (456, 740, 449, 138), (143, 459, 741, 458), (459, 140, 452, 741), (741, 452, 136, 451), (458, 741, 451, 139), (16, 411, 742, 460), (411, 17, 461, 742), (742, 461, 141, 453), (460, 742, 453, 140), (17, 414, 743, 461), (414, 18, 462, 743), (743, 462, 142, 455), (461, 743, 455, 141), (18, 417, 744, 462), (417, 19, 463, 744), (744, 463, 143, 457), (462, 744, 457, 142), (19, 419, 745, 463), (419, 16, 460, 745), (745, 460, 140, 459), (463, 745, 459, 143), (144, 465, 746, 464), (465, 145, 466, 746), (746, 466, 25, 467), (464, 746, 467, 24), (145, 468, 747, 466), (468, 146, 469, 747), (747, 469, 26, 470), (466, 747, 470, 25), (146, 471, 748, 469), (471, 147, 472, 748), (748, 472, 27, 473), (469, 748, 473, 26), (147, 474, 749, 472), (474, 144, 464, 749), (749, 464, 24, 475), (472, 749, 475, 27), (148, 477, 750, 476), (477, 149, 478, 750), (750, 478, 145, 465), (476, 750, 465, 144), (149, 479, 751, 478), (479, 150, 480, 751), (751, 480, 146, 468), (478, 751, 468, 145), (150, 481, 752, 480), (481, 151, 482, 752), (752, 482, 147, 471), (480, 752, 471, 146), (151, 483, 753, 482), (483, 148, 476, 753), (753, 476, 144, 474), (482, 753, 474, 147), (152, 485, 754, 484), (485, 153, 486, 754), (754, 486, 149, 477), (484, 754, 477, 148), (153, 487, 755, 486), (487, 154, 488, 755), (755, 488, 150, 479), (486, 755, 479, 149), (154, 489, 756, 488), (489, 155, 490, 756), (756, 490, 151, 481), (488, 756, 481, 150), (155, 491, 757, 490), (491, 152, 484, 757), (757, 484, 148, 483), (490, 757, 483, 151), (156, 493, 758, 492), (493, 157, 494, 758), (758, 494, 153, 485), (492, 758, 485, 152), (157, 495, 759, 494), (495, 158, 496, 759), (759, 496, 154, 487), (494, 759, 487, 153), (158, 497, 760, 496), (497, 159, 498, 760), (760, 498, 155, 489), (496, 760, 489, 154), (159, 499, 761, 498), (499, 156, 492, 761), (761, 492, 152, 491), (498, 761, 491, 155), (20, 435, 762, 500), (435, 21, 501, 762), (762, 501, 157, 493), (500, 762, 493, 156), (21, 438, 763, 501), (438, 22, 502, 763), (763, 502, 158, 495), (501, 763, 495, 157), (22, 441, 764, 502), (441, 23, 503, 764), (764, 503, 159, 497), (502, 764, 497, 158), (23, 443, 765, 503), (443, 20, 500, 765), (765, 500, 156, 499), (503, 765, 499, 159), (160, 505, 766, 504), (505, 161, 506, 766), (766, 506, 29, 507), (504, 766, 507, 28), (161, 508, 767, 506), (508, 162, 509, 767), (767, 509, 30, 510), (506, 767, 510, 29), (162, 511, 768, 509), (511, 163, 512, 768), (768, 512, 31, 513), (509, 768, 513, 30), (163, 514, 769, 512), (514, 160, 504, 769), (769, 504, 28, 515), (512, 769, 515, 31), (164, 517, 770, 516), (517, 165, 518, 770), (770, 518, 161, 505), (516, 770, 505, 160), (165, 519, 771, 518), (519, 166, 520, 771), (771, 520, 162, 508), (518, 771, 508, 161), (166, 521, 772, 520), (521, 167, 522, 772), (772, 522, 163, 511), (520, 772, 511, 162), (167, 523, 773, 522), (523, 164, 516, 773), (773, 516, 160, 514), (522, 773, 514, 163), (24, 467, 774, 524), (467, 25, 525, 774), (774, 525, 165, 517), (524, 774, 517, 164), (25, 470, 775, 525), (470, 26, 526, 775), (775, 526, 166, 519), (525, 775, 519, 165), (26, 473, 776, 526), (473, 27, 527, 776), (776, 527, 167, 521), (526, 776, 521, 166), (27, 475, 777, 527), (475, 24, 524, 777), (777, 524, 164, 523), (527, 777, 523, 167), (168, 529, 778, 528), (529, 169, 530, 778), (778, 530, 33, 531), (528, 778, 531, 32), (169, 532, 779, 530), (532, 170, 533, 779), (779, 533, 34, 534), (530, 779, 534, 33), (170, 535, 780, 533), (535, 171, 536, 780), (780, 536, 35, 537), (533, 780, 537, 34), (171, 538, 781, 536), (538, 168, 528, 781), (781, 528, 32, 539), (536, 781, 539, 35), (172, 541, 782, 540), (541, 173, 542, 782), (782, 542, 169, 529), (540, 782, 529, 168), (173, 543, 783, 542), (543, 174, 544, 783), (783, 544, 170, 532), (542, 783, 532, 169), (174, 545, 784, 544), (545, 175, 546, 784), (784, 546, 171, 535), (544, 784, 535, 170), (175, 547, 785, 546), (547, 172, 540, 785), (785, 540, 168, 538), (546, 785, 538, 171), (176, 549, 786, 548), (549, 177, 550, 786), (786, 550, 173, 541), (548, 786, 541, 172), (177, 551, 787, 550), (551, 178, 552, 787), (787, 552, 174, 543), (550, 787, 543, 173), (178, 553, 788, 552), (553, 179, 554, 788), (788, 554, 175, 545), (552, 788, 545, 174), (179, 555, 789, 554), (555, 176, 548, 789), (789, 548, 172, 547), (554, 789, 547, 175), (28, 507, 790, 556), (507, 29, 557, 790), (790, 557, 177, 549), (556, 790, 549, 176), (29, 510, 791, 557), (510, 30, 558, 791), (791, 558, 178, 551), (557, 791, 551, 177), (30, 513, 792, 558), (513, 31, 559, 792), (792, 559, 179, 553), (558, 792, 553, 178), (31, 515, 793, 559), (515, 28, 556, 793), (793, 556, 176, 555), (559, 793, 555, 179), (180, 561, 794, 560), (561, 181, 562, 794), (794, 562, 5, 217), (560, 794, 217, 4), (181, 563, 795, 562), (563, 182, 564, 795), (795, 564, 6, 214), (562, 795, 214, 5), (182, 565, 796, 564), (565, 183, 566, 796), (796, 566, 7, 211), (564, 796, 211, 6), (183, 567, 797, 566), (567, 180, 560, 797), (797, 560, 4, 219), (566, 797, 219, 7), (184, 569, 798, 568), (569, 185, 570, 798), (798, 570, 181, 561), (568, 798, 561, 180), (185, 571, 799, 570), (571, 186, 572, 799), (799, 572, 182, 563), (570, 799, 563, 181), (186, 573, 800, 572), (573, 187, 574, 800), (800, 574, 183, 565), (572, 800, 565, 182), (187, 575, 801, 574), (575, 184, 568, 801), (801, 568, 180, 567), (574, 801, 567, 183), (188, 577, 802, 576), (577, 189, 578, 802), (802, 578, 185, 569), (576, 802, 569, 184), (189, 579, 803, 578), (579, 190, 580, 803), (803, 580, 186, 571), (578, 803, 571, 185), (190, 581, 804, 580), (581, 191, 582, 804), (804, 582, 187, 573), (580, 804, 573, 186), (191, 583, 805, 582), (583, 188, 576, 805), (805, 576, 184, 575), (582, 805, 575, 187), (192, 585, 806, 584), (585, 193, 586, 806), (806, 586, 189, 577), (584, 806, 577, 188), (193, 587, 807, 586), (587, 194, 588, 807), (807, 588, 190, 579), (586, 807, 579, 189), (194, 589, 808, 588), (589, 195, 590, 808), (808, 590, 191, 581), (588, 808, 581, 190), (195, 591, 809, 590), (591, 192, 584, 809), (809, 584, 188, 583), (590, 809, 583, 191), (196, 593, 810, 592), (593, 197, 594, 810), (810, 594, 193, 585), (592, 810, 585, 192), (197, 595, 811, 594), (595, 198, 596, 811), (811, 596, 194, 587), (594, 811, 587, 193), (198, 597, 812, 596), (597, 199, 598, 812), (812, 598, 195, 589), (596, 812, 589, 194), (199, 599, 813, 598), (599, 196, 592, 813), (813, 592, 192, 591), (598, 813, 591, 195), (200, 601, 814, 600), (601, 201, 602, 814), (814, 602, 197, 593), (600, 814, 593, 196), (201, 603, 815, 602), (603, 202, 604, 815), (815, 604, 198, 595), (602, 815, 595, 197), (202, 605, 816, 604), (605, 203, 606, 816), (816, 606, 199, 597), (604, 816, 597, 198), (203, 607, 817, 606), (607, 200, 600, 817), (817, 600, 196, 599), (606, 817, 599, 199), (204, 609, 818, 608), (609, 205, 610, 818), (818, 610, 201, 601), (608, 818, 601, 200), (205, 611, 819, 610), (611, 206, 612, 819), (819, 612, 202, 603), (610, 819, 603, 201), (206, 613, 820, 612), (613, 207, 614, 820), (820, 614, 203, 605), (612, 820, 605, 202), (207, 615, 821, 614), (615, 204, 608, 821), (821, 608, 200, 607), (614, 821, 607, 203), (32, 531, 822, 616), (531, 33, 617, 822), (822, 617, 205, 609), (616, 822, 609, 204), (33, 534, 823, 617), (534, 34, 618, 823), (823, 618, 206, 611), (617, 823, 611, 205), (34, 537, 824, 618), (537, 35, 619, 824), (824, 619, 207, 613), (618, 824, 613, 206), (35, 539, 825, 619), (539, 32, 616, 825), (825, 616, 204, 615), (619, 825, 615, 207)])
me_cube_001.update()
me_plane = bpy.data.meshes.new('Plane')
me_plane.from_pydata([(0.0, 0.0, 0.0), (0.0, 0.0, 1.952), (-0.3978, 0.3978, 0.9761), (0.3978, 0.3978, 0.9761), (0.3978, -0.3978, 0.9761), (-0.3978, -0.3978, 0.9761)], [], [(3, 2, 1), (5, 4, 1), (4, 3, 1), (2, 5, 1), (0, 5, 2), (0, 3, 4), (0, 4, 5), (0, 2, 3)])
_uv = me_plane.uv_layers.new(name='UVMap')
_uv.uv.foreach_set('vector', [1.0, 1.0, 0.0, 1.0, 1.0, 1.0, 0.0, 0.0, 1.0, 0.0, 0.0, 0.0, 1.0, 0.0, 1.0, 1.0, 1.0, 0.0, 0.0, 1.0, 0.0, 0.0, 0.0, 1.0, 0.0, 0.0, 0.0, 0.0, 0.0, 1.0, 1.0, 1.0, 1.0, 1.0, 1.0, 0.0, 1.0, 0.0, 1.0, 0.0, 0.0, 0.0, 0.0, 1.0, 0.0, 1.0, 1.0, 1.0])
me_plane.update()

# ---- objects
ob_cube = bpy.data.objects.new('Cube', me_cube_001)
ob_plane = bpy.data.objects.new('Plane', me_plane)

# ---- transforms, parenting, visibility, modifiers, constraints
ob_cube.location = (0.0, 0.0, 0.0)
ob_plane.location = (0.0, -0.3175, 6.814)
ob_plane.scale = (1.761, 1.761, 1.761)

# ---- collection membership
col_collection.objects.link(ob_cube)
col_collection.objects.link(ob_plane)

# ---- scene / render settings (as saved in the file)
scene.frame_start = 1; scene.frame_end = 250; scene.frame_set(0)
scene.render.engine = 'BLENDER_EEVEE_NEXT'
scene.cycles.sampling_pattern = 'TABULATED_SOBOL'
bpy.context.view_layer.update()

# ---- added for rendering (the .blend has no active camera and no usable light): camera, sun
cam_auto = bpy.data.cameras.new('AutoCamera')
cam_auto.lens = 50.0
cam_auto.sensor_width = 36.0
cam_auto.clip_end = 1000.0
ob_auto_camera = bpy.data.objects.new('AutoCamera', cam_auto)
scene.collection.objects.link(ob_auto_camera)
ob_auto_camera.location = (14.7878, -17.9332, 15.0999)
ob_auto_camera.rotation_euler = (1.09748, -7.21219e-08, 0.694738)
scene.camera = ob_auto_camera
light_auto_sun = bpy.data.lights.new('AutoSun', 'SUN')
light_auto_sun.energy = 3.0
light_auto_sun.angle = 0.0523599
ob_auto_sun = bpy.data.objects.new('AutoSun', light_auto_sun)
scene.collection.objects.link(ob_auto_sun)
ob_auto_sun.rotation_euler = (0.872665, 0.174533, 0.523599)
bpy.context.view_layer.update()
